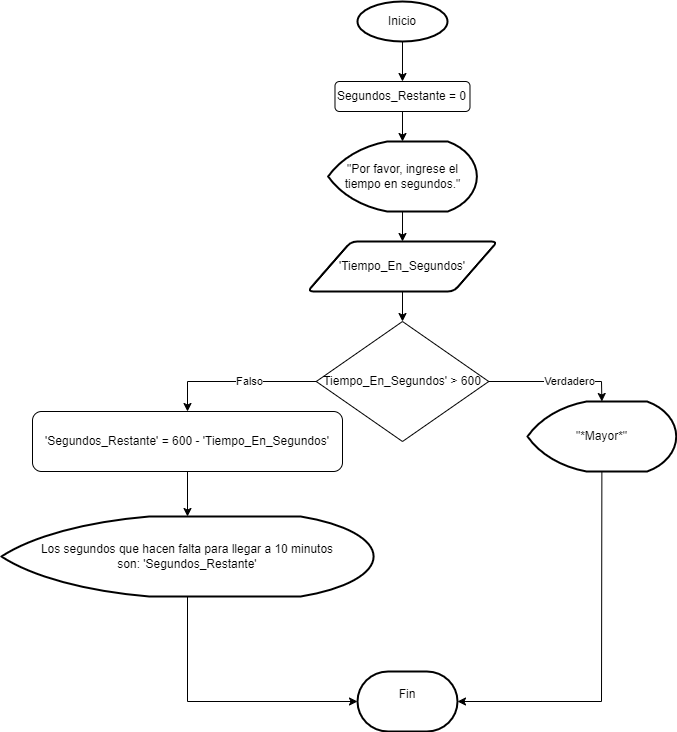

The diagram above was exported from draw.io. Its source (the exported page's mxGraphModel, read from the mxfile embedded in the PNG):
<mxGraphModel dx="2501" dy="746" grid="1" gridSize="10" guides="1" tooltips="1" connect="1" arrows="1" fold="1" page="1" pageScale="1" pageWidth="827" pageHeight="1169" math="0" shadow="0">
  <root>
    <mxCell id="WIyWlLk6GJQsqaUBKTNV-0" />
    <mxCell id="WIyWlLk6GJQsqaUBKTNV-1" parent="WIyWlLk6GJQsqaUBKTNV-0" />
    <mxCell id="jctV4I0PtKQP-uKO84Tb-2" style="edgeStyle=none;rounded=0;orthogonalLoop=1;jettySize=auto;html=1;" parent="WIyWlLk6GJQsqaUBKTNV-1" source="jctV4I0PtKQP-uKO84Tb-3" target="jctV4I0PtKQP-uKO84Tb-1" edge="1">
      <mxGeometry relative="1" as="geometry">
        <mxPoint x="385" y="90" as="sourcePoint" />
      </mxGeometry>
    </mxCell>
    <mxCell id="jctV4I0PtKQP-uKO84Tb-1" value="Segundos_Restante = 0" style="rounded=1;whiteSpace=wrap;html=1;" parent="WIyWlLk6GJQsqaUBKTNV-1" vertex="1">
      <mxGeometry x="317.49" y="110" width="135" height="30" as="geometry" />
    </mxCell>
    <mxCell id="jctV4I0PtKQP-uKO84Tb-3" value="Inicio" style="strokeWidth=2;html=1;shape=mxgraph.flowchart.start_1;whiteSpace=wrap;" parent="WIyWlLk6GJQsqaUBKTNV-1" vertex="1">
      <mxGeometry x="340" y="30" width="90" height="40" as="geometry" />
    </mxCell>
    <mxCell id="jctV4I0PtKQP-uKO84Tb-9" style="edgeStyle=none;rounded=0;orthogonalLoop=1;jettySize=auto;html=1;exitX=0.5;exitY=1;exitDx=0;exitDy=0;exitPerimeter=0;entryX=0.5;entryY=0;entryDx=0;entryDy=0;" parent="WIyWlLk6GJQsqaUBKTNV-1" source="jctV4I0PtKQP-uKO84Tb-5" target="jctV4I0PtKQP-uKO84Tb-6" edge="1">
      <mxGeometry relative="1" as="geometry" />
    </mxCell>
    <mxCell id="jctV4I0PtKQP-uKO84Tb-5" value="&quot;Por favor, ingrese el tiempo en segundos.&quot;" style="strokeWidth=2;html=1;shape=mxgraph.flowchart.display;whiteSpace=wrap;" parent="WIyWlLk6GJQsqaUBKTNV-1" vertex="1">
      <mxGeometry x="310.63" y="170" width="148.75" height="70" as="geometry" />
    </mxCell>
    <mxCell id="jctV4I0PtKQP-uKO84Tb-11" style="edgeStyle=none;rounded=0;orthogonalLoop=1;jettySize=auto;html=1;exitX=0.5;exitY=1;exitDx=0;exitDy=0;entryX=0.5;entryY=0;entryDx=0;entryDy=0;" parent="WIyWlLk6GJQsqaUBKTNV-1" source="jctV4I0PtKQP-uKO84Tb-6" target="jctV4I0PtKQP-uKO84Tb-10" edge="1">
      <mxGeometry relative="1" as="geometry" />
    </mxCell>
    <mxCell id="jctV4I0PtKQP-uKO84Tb-6" value="'Tiempo_En_Segundos'" style="shape=parallelogram;html=1;strokeWidth=2;perimeter=parallelogramPerimeter;whiteSpace=wrap;rounded=1;arcSize=12;size=0.23;" parent="WIyWlLk6GJQsqaUBKTNV-1" vertex="1">
      <mxGeometry x="290" y="270" width="190" height="50" as="geometry" />
    </mxCell>
    <mxCell id="jctV4I0PtKQP-uKO84Tb-8" style="edgeStyle=none;rounded=0;orthogonalLoop=1;jettySize=auto;html=1;exitX=0.5;exitY=1;exitDx=0;exitDy=0;entryX=0.5;entryY=0;entryDx=0;entryDy=0;entryPerimeter=0;" parent="WIyWlLk6GJQsqaUBKTNV-1" source="jctV4I0PtKQP-uKO84Tb-1" target="jctV4I0PtKQP-uKO84Tb-5" edge="1">
      <mxGeometry relative="1" as="geometry" />
    </mxCell>
    <mxCell id="jctV4I0PtKQP-uKO84Tb-16" style="edgeStyle=none;rounded=0;orthogonalLoop=1;jettySize=auto;html=1;exitX=0;exitY=0.5;exitDx=0;exitDy=0;entryX=0.5;entryY=0;entryDx=0;entryDy=0;" parent="WIyWlLk6GJQsqaUBKTNV-1" source="jctV4I0PtKQP-uKO84Tb-10" target="jctV4I0PtKQP-uKO84Tb-14" edge="1">
      <mxGeometry relative="1" as="geometry">
        <mxPoint x="120" y="410" as="targetPoint" />
        <Array as="points">
          <mxPoint x="170" y="410" />
        </Array>
      </mxGeometry>
    </mxCell>
    <mxCell id="jctV4I0PtKQP-uKO84Tb-18" value="Falso" style="edgeLabel;html=1;align=center;verticalAlign=middle;resizable=0;points=[];" parent="jctV4I0PtKQP-uKO84Tb-16" vertex="1" connectable="0">
      <mxGeometry x="-0.1563" y="-1" relative="1" as="geometry">
        <mxPoint as="offset" />
      </mxGeometry>
    </mxCell>
    <mxCell id="jctV4I0PtKQP-uKO84Tb-10" value="Tiempo_En_Segundos' &amp;gt; 600" style="rhombus;whiteSpace=wrap;html=1;" parent="WIyWlLk6GJQsqaUBKTNV-1" vertex="1">
      <mxGeometry x="298.75" y="350" width="172.49" height="120" as="geometry" />
    </mxCell>
    <mxCell id="jctV4I0PtKQP-uKO84Tb-14" value="'Segundos_Restante' = 600 - 'Tiempo_En_Segundos'" style="rounded=1;whiteSpace=wrap;html=1;" parent="WIyWlLk6GJQsqaUBKTNV-1" vertex="1">
      <mxGeometry x="15" y="440" width="310" height="60" as="geometry" />
    </mxCell>
    <mxCell id="jctV4I0PtKQP-uKO84Tb-19" value="&quot;*Mayor*&quot;" style="strokeWidth=2;html=1;shape=mxgraph.flowchart.display;whiteSpace=wrap;" parent="WIyWlLk6GJQsqaUBKTNV-1" vertex="1">
      <mxGeometry x="510" y="430" width="148.75" height="70" as="geometry" />
    </mxCell>
    <mxCell id="jctV4I0PtKQP-uKO84Tb-20" style="edgeStyle=none;rounded=0;orthogonalLoop=1;jettySize=auto;html=1;entryX=0.545;entryY=0;entryDx=0;entryDy=0;entryPerimeter=0;" parent="WIyWlLk6GJQsqaUBKTNV-1" source="jctV4I0PtKQP-uKO84Tb-19" target="jctV4I0PtKQP-uKO84Tb-19" edge="1">
      <mxGeometry relative="1" as="geometry" />
    </mxCell>
    <mxCell id="jctV4I0PtKQP-uKO84Tb-21" style="edgeStyle=none;rounded=0;orthogonalLoop=1;jettySize=auto;html=1;exitX=1;exitY=0.5;exitDx=0;exitDy=0;entryX=0.5;entryY=0;entryDx=0;entryDy=0;entryPerimeter=0;" parent="WIyWlLk6GJQsqaUBKTNV-1" source="jctV4I0PtKQP-uKO84Tb-10" target="jctV4I0PtKQP-uKO84Tb-19" edge="1">
      <mxGeometry relative="1" as="geometry">
        <Array as="points">
          <mxPoint x="584" y="410" />
        </Array>
      </mxGeometry>
    </mxCell>
    <mxCell id="jctV4I0PtKQP-uKO84Tb-23" value="Verdadero" style="edgeLabel;html=1;align=center;verticalAlign=middle;resizable=0;points=[];" parent="jctV4I0PtKQP-uKO84Tb-21" vertex="1" connectable="0">
      <mxGeometry x="0.2041" y="1" relative="1" as="geometry">
        <mxPoint as="offset" />
      </mxGeometry>
    </mxCell>
    <mxCell id="jctV4I0PtKQP-uKO84Tb-24" value="Fin&lt;div&gt;&lt;br&gt;&lt;/div&gt;" style="strokeWidth=2;html=1;shape=mxgraph.flowchart.terminator;whiteSpace=wrap;" parent="WIyWlLk6GJQsqaUBKTNV-1" vertex="1">
      <mxGeometry x="340" y="700" width="100" height="60" as="geometry" />
    </mxCell>
    <mxCell id="jctV4I0PtKQP-uKO84Tb-25" style="edgeStyle=none;rounded=0;orthogonalLoop=1;jettySize=auto;html=1;exitX=0.5;exitY=1;exitDx=0;exitDy=0;exitPerimeter=0;entryX=1;entryY=0.5;entryDx=0;entryDy=0;entryPerimeter=0;" parent="WIyWlLk6GJQsqaUBKTNV-1" source="jctV4I0PtKQP-uKO84Tb-19" target="jctV4I0PtKQP-uKO84Tb-24" edge="1">
      <mxGeometry relative="1" as="geometry">
        <Array as="points">
          <mxPoint x="584" y="730" />
        </Array>
      </mxGeometry>
    </mxCell>
    <mxCell id="jctV4I0PtKQP-uKO84Tb-26" value="Los segundos que hacen falta para llegar a 10 minutos son:&amp;nbsp;'Segundos_Restante'" style="strokeWidth=2;html=1;shape=mxgraph.flowchart.display;whiteSpace=wrap;" parent="WIyWlLk6GJQsqaUBKTNV-1" vertex="1">
      <mxGeometry x="-16.090000000000003" y="545" width="372.19" height="80" as="geometry" />
    </mxCell>
    <mxCell id="jctV4I0PtKQP-uKO84Tb-27" style="edgeStyle=none;rounded=0;orthogonalLoop=1;jettySize=auto;html=1;exitX=0.5;exitY=1;exitDx=0;exitDy=0;entryX=0.5;entryY=0;entryDx=0;entryDy=0;entryPerimeter=0;" parent="WIyWlLk6GJQsqaUBKTNV-1" source="jctV4I0PtKQP-uKO84Tb-14" target="jctV4I0PtKQP-uKO84Tb-26" edge="1">
      <mxGeometry relative="1" as="geometry" />
    </mxCell>
    <mxCell id="jctV4I0PtKQP-uKO84Tb-28" style="edgeStyle=none;rounded=0;orthogonalLoop=1;jettySize=auto;html=1;exitX=0.5;exitY=1;exitDx=0;exitDy=0;exitPerimeter=0;entryX=0;entryY=0.5;entryDx=0;entryDy=0;entryPerimeter=0;" parent="WIyWlLk6GJQsqaUBKTNV-1" source="jctV4I0PtKQP-uKO84Tb-26" target="jctV4I0PtKQP-uKO84Tb-24" edge="1">
      <mxGeometry relative="1" as="geometry">
        <Array as="points">
          <mxPoint x="170" y="730" />
        </Array>
      </mxGeometry>
    </mxCell>
  </root>
</mxGraphModel>